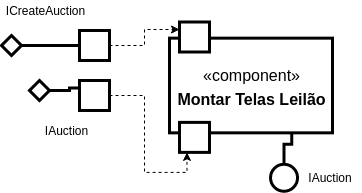

The diagram above was exported from draw.io. Its source (the exported page's mxGraphModel, read from the mxfile embedded in the PNG):
<mxGraphModel dx="693" dy="1505" grid="1" gridSize="10" guides="1" tooltips="1" connect="1" arrows="1" fold="1" page="1" pageScale="1" pageWidth="827" pageHeight="1169" math="0" shadow="0">
  <root>
    <mxCell id="0" />
    <mxCell id="1" parent="0" />
    <mxCell id="2" value="&lt;font style=&quot;font-size: 16px&quot;&gt;«component»&lt;br&gt;&lt;b&gt;Montar Telas Leilão&lt;/b&gt;&lt;br&gt;&lt;/font&gt;" style="html=1;dropTarget=0;strokeWidth=3;fontSize=20;" vertex="1" parent="1">
      <mxGeometry x="237" y="-62.35000000000002" width="163" height="94.7" as="geometry" />
    </mxCell>
    <mxCell id="3" value="" style="rounded=0;whiteSpace=wrap;html=1;strokeWidth=3;" vertex="1" parent="1">
      <mxGeometry x="247" y="-78.5" width="30" height="30" as="geometry" />
    </mxCell>
    <mxCell id="4" value="" style="rounded=0;whiteSpace=wrap;html=1;strokeWidth=3;" vertex="1" parent="1">
      <mxGeometry x="247" y="21.879999999999995" width="30" height="30" as="geometry" />
    </mxCell>
    <mxCell id="5" style="edgeStyle=orthogonalEdgeStyle;rounded=0;orthogonalLoop=1;jettySize=auto;html=1;entryX=0.75;entryY=1;entryDx=0;entryDy=0;endArrow=none;endFill=0;strokeWidth=3;" edge="1" source="6" target="2" parent="1">
      <mxGeometry relative="1" as="geometry" />
    </mxCell>
    <mxCell id="6" value="" style="ellipse;whiteSpace=wrap;html=1;aspect=fixed;strokeWidth=3;" vertex="1" parent="1">
      <mxGeometry x="338.03999999999996" y="63.75999999999999" width="27" height="27" as="geometry" />
    </mxCell>
    <mxCell id="7" value="IAuction" style="text;html=1;strokeColor=none;fillColor=none;align=center;verticalAlign=middle;whiteSpace=wrap;rounded=0;" vertex="1" parent="1">
      <mxGeometry x="368" y="67.25999999999999" width="60" height="20" as="geometry" />
    </mxCell>
    <mxCell id="8" style="edgeStyle=orthogonalEdgeStyle;rounded=0;orthogonalLoop=1;jettySize=auto;html=1;entryX=0;entryY=0.25;entryDx=0;entryDy=0;dashed=1;endArrow=classic;endFill=1;" edge="1" source="9" target="3" parent="1">
      <mxGeometry relative="1" as="geometry" />
    </mxCell>
    <mxCell id="9" value="" style="rounded=0;whiteSpace=wrap;html=1;strokeWidth=3;" vertex="1" parent="1">
      <mxGeometry x="147" y="-70" width="30" height="30" as="geometry" />
    </mxCell>
    <mxCell id="10" style="edgeStyle=orthogonalEdgeStyle;rounded=0;orthogonalLoop=1;jettySize=auto;html=1;entryX=0.25;entryY=1;entryDx=0;entryDy=0;dashed=1;endArrow=classic;endFill=1;" edge="1" source="11" target="4" parent="1">
      <mxGeometry relative="1" as="geometry" />
    </mxCell>
    <mxCell id="11" value="" style="rounded=0;whiteSpace=wrap;html=1;strokeWidth=3;" vertex="1" parent="1">
      <mxGeometry x="147" y="-20" width="30" height="30" as="geometry" />
    </mxCell>
    <mxCell id="12" value="ICreateAuction" style="text;html=1;strokeColor=none;fillColor=none;align=center;verticalAlign=middle;whiteSpace=wrap;rounded=0;" vertex="1" parent="1">
      <mxGeometry x="70" y="-100" width="87" height="20" as="geometry" />
    </mxCell>
    <mxCell id="13" value="IAuction" style="text;html=1;strokeColor=none;fillColor=none;align=center;verticalAlign=middle;whiteSpace=wrap;rounded=0;" vertex="1" parent="1">
      <mxGeometry x="99" y="20" width="71" height="20" as="geometry" />
    </mxCell>
    <mxCell id="14" style="edgeStyle=orthogonalEdgeStyle;rounded=0;orthogonalLoop=1;jettySize=auto;html=1;entryX=0;entryY=0.25;entryDx=0;entryDy=0;endArrow=none;endFill=0;strokeWidth=3;" edge="1" source="15" target="11" parent="1">
      <mxGeometry relative="1" as="geometry" />
    </mxCell>
    <mxCell id="15" value="" style="rhombus;whiteSpace=wrap;html=1;strokeWidth=3;rotation=-270;" vertex="1" parent="1">
      <mxGeometry x="97" y="-20" width="20" height="20" as="geometry" />
    </mxCell>
    <mxCell id="16" style="edgeStyle=orthogonalEdgeStyle;rounded=0;orthogonalLoop=1;jettySize=auto;html=1;entryX=0;entryY=0.5;entryDx=0;entryDy=0;endArrow=none;endFill=0;strokeWidth=3;" edge="1" source="17" target="9" parent="1">
      <mxGeometry relative="1" as="geometry" />
    </mxCell>
    <mxCell id="17" value="" style="rhombus;whiteSpace=wrap;html=1;strokeWidth=3;rotation=-270;" vertex="1" parent="1">
      <mxGeometry x="69" y="-65" width="20" height="20" as="geometry" />
    </mxCell>
  </root>
</mxGraphModel>